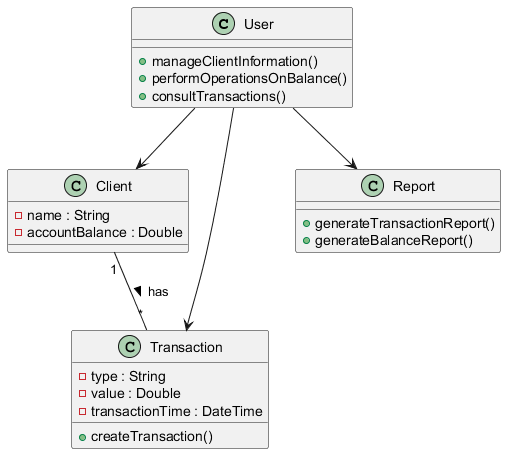

The diagram above was rendered by PlantUML. Its source (embedded in the PNG):
@startuml

class User {
    +manageClientInformation()
    +performOperationsOnBalance()
    +consultTransactions()
}

class Client {
    -name : String
    -accountBalance : Double
}

class Transaction {
    -type : String
    -value : Double
    -transactionTime : DateTime
    +createTransaction()
}

class Report {
    +generateTransactionReport()
    +generateBalanceReport()
}

User --> Client 
User --> Transaction 
User --> Report 
Client "1" -- "*" Transaction : has >

@enduml